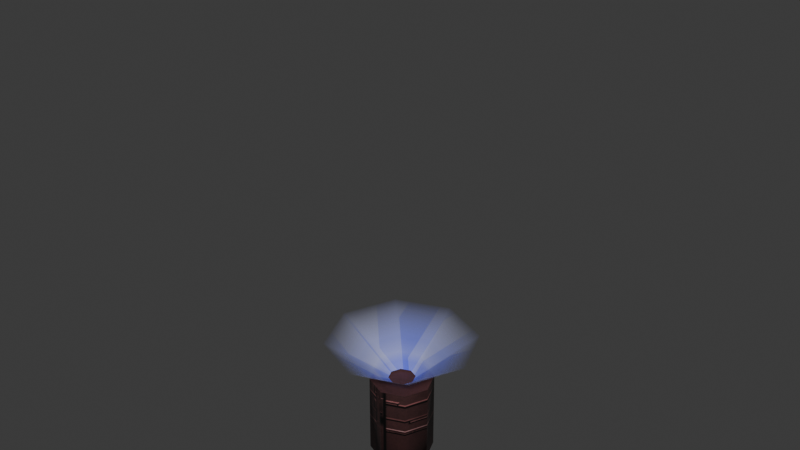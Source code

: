 # Source: Jet.blend  (saved by Blender 4.2.66; exported with 4.5.12 LTS)
import bpy
from mathutils import Matrix  # noqa: F401  (used for matrix-valued properties, if any)

bpy.ops.wm.read_factory_settings(use_empty=True)
scene = bpy.context.scene
scene.name = 'Scene'

# ---- collections
col_collection = bpy.data.collections.new('Collection'); scene.collection.children.link(col_collection)
col_gltf_not_exported = bpy.data.collections.new('glTF_not_exported'); scene.collection.children.link(col_gltf_not_exported)
col_gltf_not_exported.hide_render = True
col_gltf_not_exported.hide_viewport = True

# ---- images (referenced by path relative to the original .blend; pixels are not part of the script)
import os
ASSET_DIR = os.environ.get("B2B_ASSET_DIR", "")  # directory of the original .blend (textures are referenced by path, not embedded)
HERE = os.path.dirname(os.path.abspath(__file__))  # packed textures are extracted next to this script under _unpacked/

def load_image(name, relpath, width, height, colorspace="sRGB"):
    """Load a texture the original file referenced (path relative to the .blend, or extracted next to this script)."""
    p = next((c for c in (os.path.join(HERE, relpath), os.path.join(ASSET_DIR, relpath)) if relpath and os.path.exists(c)), "")
    if p:
        img = bpy.data.images.load(p, check_existing=True)
        img.name = name
    else:  # same state as the original file: an image datablock whose file is absent (Cycles renders it pink)
        img = bpy.data.images.new(name, width, height)
        img.source = "FILE"
        img.filepath = "//" + (relpath or name)
    img.colorspace_settings.name = colorspace
    return img
img_jet_light = load_image('Jet_light', '_unpacked/Jet_light.e847772f.png', 256, 256, 'sRGB')
img_jet = load_image('Jet', '_unpacked/Jet.b39ed745.png', 256, 256, 'sRGB')

# ---- materials (node trees are filled in below, after node groups)
mat_light = bpy.data.materials.new('Light')
mat_light.surface_render_method = 'BLENDED'
mat_light.blend_method = 'BLEND'
mat_metal_red = bpy.data.materials.new('Metal_red')

# ---- material node trees
mat_light.use_nodes = True; mat_light.node_tree.nodes.clear()
_N = mat_light.node_tree.nodes; _L = mat_light.node_tree.links
n0 = _N.new('ShaderNodeBsdfPrincipled'); n0.name = 'Principled BSDF'; n0.location = (10, 300)
n0.inputs[27].default_value = (0.01877, 0.01768, 0.02037, 1.0)
n0.inputs[28].default_value = 1.0
n1 = _N.new('ShaderNodeOutputMaterial'); n1.name = 'Material Output'; n1.location = (300, 300)
n2 = _N.new('ShaderNodeTexImage'); n2.name = 'Image Texture'; n2.location = (-440, 210)
n2.label = 'BASE COLOR'
n2.image = img_jet_light
_L.new(n0.outputs[0], n1.inputs[0])
_L.new(n2.outputs[0], n0.inputs[0])
_L.new(n2.outputs[1], n0.inputs[4])
n1.is_active_output = True
mat_metal_red.use_nodes = True; mat_metal_red.node_tree.nodes.clear()
_N = mat_metal_red.node_tree.nodes; _L = mat_metal_red.node_tree.links
n0 = _N.new('ShaderNodeBsdfPrincipled'); n0.name = 'Principled BSDF'; n0.location = (10, 300)
n1 = _N.new('ShaderNodeOutputMaterial'); n1.name = 'Material Output'; n1.location = (300, 300)
n2 = _N.new('ShaderNodeTexImage'); n2.name = 'Image Texture'; n2.location = (-440, 210)
n2.label = 'BASE COLOR'
n2.image = img_jet
_L.new(n0.outputs[0], n1.inputs[0])
_L.new(n2.outputs[0], n0.inputs[0])
n1.is_active_output = True

# ---- world
world_world = bpy.data.worlds.new('World'); scene.world = world_world
world_world.use_nodes = True; world_world.node_tree.nodes.clear()
_N = world_world.node_tree.nodes; _L = world_world.node_tree.links
n0 = _N.new('ShaderNodeOutputWorld'); n0.name = 'World Output'; n0.location = (300, 300)
n1 = _N.new('ShaderNodeBackground'); n1.name = 'Background'; n1.location = (10, 300)
n1.inputs[0].default_value = (0.05088, 0.05088, 0.05088, 1.0)
_L.new(n1.outputs[0], n0.inputs[0])
n0.is_active_output = True
world_world.color = (0.05088, 0.05088, 0.05088)
world_world.sun_shadow_jitter_overblur = 0.0

# ---- meshes
me_circle = bpy.data.meshes.new('Circle')
me_circle.from_pydata([(8.453e-16, 0.4231, 2.886), (-0.2992, 0.2992, 2.886), (-0.4231, -4.939e-08, 2.886), (-0.2992, -0.2992, 2.886), (8.453e-16, -0.4231, 2.886), (0.2992, -0.2992, 2.886), (0.4231, -4.939e-08, 2.886), (0.2992, 0.2992, 2.886), (-1.672, 1.672, 4.234), (-1.71e-08, 2.365, 4.234), (-2.365, -5.537e-08, 4.234), (-1.672, -1.672, 4.234), (-1.71e-08, -2.365, 4.234), (1.672, -1.672, 4.234), (2.365, -5.537e-08, 4.234), (1.672, 1.672, 4.234), (8.348e-16, 0.4231, 2.85), (-0.2992, 0.2992, 2.85), (-0.4231, -4.878e-08, 2.85), (-0.2992, -0.2992, 2.85), (8.348e-16, -0.4231, 2.85), (0.2992, -0.2992, 2.85), (0.4231, -4.878e-08, 2.85), (0.2992, 0.2992, 2.85), (-0.7071, 0.7071, 2.85), (8.348e-16, 1.0, 2.85), (-1.0, -4.878e-08, 2.85), (-0.7071, -0.7071, 2.85), (8.348e-16, -1.0, 2.85), (0.7071, -0.7071, 2.85), (1.0, -4.878e-08, 2.85), (0.7071, 0.7071, 2.85), (7.904e-39, 0.673, -1.152e-08), (8.85e-17, 1.0, 0.3021), (-0.4759, 0.4759, -8.144e-09), (-0.7071, 0.7071, 0.3021), (-0.673, -1.349e-23, -5.913e-16), (-1.0, -5.171e-09, 0.3021), (-0.4759, -0.4759, 8.144e-09), (-0.7071, -0.7071, 0.3021), (8.85e-17, -1.0, 0.3021), (-7.904e-39, -0.673, 1.152e-08), (0.4759, -0.4759, 8.144e-09), (0.7071, -0.7071, 0.3021), (1.0, -5.171e-09, 0.3021), (0.673, 1.349e-23, 5.913e-16), (0.4759, 0.4759, -8.144e-09), (0.7071, 0.7071, 0.3021)], [], [(0, 1, 8, 9), (4, 5, 13, 12), (2, 3, 11, 10), (5, 6, 14, 13), (6, 7, 15, 14), (7, 0, 9, 15), (18, 17, 24, 26), (1, 2, 10, 8), (23, 16, 17), (17, 18, 19), (19, 20, 21), (21, 22, 23), (39, 37, 36, 38), (19, 21, 23, 17), (35, 37, 26, 24), (33, 35, 24, 25), (40, 43, 29, 28), (47, 33, 25, 31), (45, 41, 36, 32), (39, 40, 28, 27), (21, 20, 28, 29), (20, 19, 27, 28), (16, 23, 31, 25), (23, 22, 30, 31), (17, 16, 25, 24), (19, 18, 26, 27), (22, 21, 29, 30), (44, 47, 31, 30), (46, 32, 33, 47), (47, 44, 45, 46), (3, 4, 12, 11), (40, 39, 38, 41), (43, 40, 41, 42), (35, 33, 32, 34), (37, 35, 34, 36), (42, 45, 44, 43), (36, 34, 32), (32, 46, 45), (45, 42, 41), (41, 38, 36), (37, 39, 27, 26), (43, 44, 30, 29)])
me_circle.polygons.foreach_set('use_smooth', [1, 1, 1, 1, 1, 1, 0, 1, 0, 0, 0, 0, 1, 0, 1, 1, 1, 1, 0, 1, 0, 0, 0, 0, 0, 0, 0, 1, 1, 1, 1, 1, 1, 1, 1, 1, 0, 0, 0, 0, 1, 1])
me_circle.polygons.foreach_set('material_index', [0, 0, 0, 0, 0, 0, 1, 0, 1, 1, 1, 1, 1, 1, 1, 1, 1, 1, 1, 1, 1, 1, 1, 1, 1, 1, 1, 1, 1, 1, 0, 1, 1, 1, 1, 1, 1, 1, 1, 1, 1, 1])
_uv = me_circle.uv_layers.new(name='UVMap')
_uv.uv.foreach_set('vector', [0.5261, 0.9885, 0.0622, 0.9885, 0.0622, 0.01271, 0.5261, 0.01271, 0.525, 0.9928, 0.989, 0.9928, 0.989, 0.01703, 0.525, 0.01703, -0.4028, 0.9928, 0.06114, 0.9928, 0.06114, 0.01703, -0.4028, 0.01703, 0.989, 0.9928, 1.453, 0.9928, 1.453, 0.01703, 0.989, 0.01703, 1.454, 0.9885, 0.99, 0.9885, 0.99, 0.01271, 1.454, 0.01271, 0.99, 0.9885, 0.5261, 0.9885, 0.5261, 0.01271, 0.99, 0.01271, 0.2607, 0.7331, 0.2607, 0.7847, 0.1758, 0.8198, 0.1758, 0.6979, 0.0622, 0.9885, -0.4017, 0.9885, -0.4017, 0.01271, 0.0622, 0.01271, 0.8462, 0.6815, 0.8462, 0.7344, 0.8088, 0.7718, 0.8088, 0.7718, 0.7559, 0.7718, 0.7185, 0.7344, 0.7185, 0.7344, 0.7185, 0.6815, 0.7559, 0.6441, 0.7559, 0.6441, 0.8088, 0.6441, 0.8462, 0.6815, 0.4895, 0.5786, 0.3136, 0.5786, 0.3136, 0.4219, 0.4895, 0.4219, 0.7185, 0.7344, 0.7559, 0.6441, 0.8462, 0.6815, 0.8088, 0.7718, 1.678, 0.9994, 1.443, 0.9994, 1.443, 0.0005817, 1.678, 0.0005816, 0.03153, 0.9994, -0.2037, 0.9994, -0.2037, 0.0005823, 0.03153, 0.0005823, 0.9722, 0.9994, 0.7371, 0.9994, 0.7371, 0.0005817, 0.9722, 0.0005817, 0.2667, 0.9994, 0.03153, 0.9994, 0.03153, 0.0005823, 0.2667, 0.000582, 0.2886, 0.2351, 0.7048, 0.06271, 0.8772, 0.4789, 0.461, 0.6513, 1.207, 0.9994, 0.9722, 0.9994, 0.9722, 0.0005817, 1.207, 0.0005817, 0.3852, 0.7331, 0.3487, 0.6966, 0.3838, 0.6118, 0.47, 0.6979, 0.3487, 0.6966, 0.2971, 0.6966, 0.262, 0.6118, 0.3838, 0.6118, 0.2971, 0.8211, 0.3487, 0.8211, 0.3838, 0.906, 0.262, 0.906, 0.3487, 0.8211, 0.3852, 0.7847, 0.47, 0.8198, 0.3838, 0.906, 0.2607, 0.7847, 0.2971, 0.8211, 0.262, 0.906, 0.1758, 0.8198, 0.2971, 0.6966, 0.2607, 0.7331, 0.1758, 0.6979, 0.262, 0.6118, 0.3852, 0.7847, 0.3852, 0.7331, 0.47, 0.6979, 0.47, 0.8198, 0.5019, 0.9994, 0.2667, 0.9994, 0.2667, 0.000582, 0.5019, 0.000582, 0.4895, 0.4219, 0.3136, 0.4219, 0.3136, 0.5786, 0.4895, 0.5786, 0.4895, 0.5786, 0.6655, 0.5786, 0.6655, 0.4219, 0.4895, 0.4219, 0.06114, 0.9928, 0.525, 0.9928, 0.525, 0.01703, 0.06114, 0.01703, 0.6655, 0.5786, 0.4895, 0.5786, 0.4895, 0.4219, 0.6655, 0.4219, 0.8414, 0.5786, 0.6655, 0.5786, 0.6655, 0.4219, 0.8414, 0.4219, 0.1377, 0.5786, 0.3136, 0.5786, 0.3136, 0.4219, 0.1377, 0.4219, 0.3136, 0.5786, 0.1377, 0.5786, 0.1377, 0.4219, 0.3136, 0.4219, 0.8414, 0.4219, 0.6655, 0.4219, 0.6655, 0.5786, 0.8414, 0.5786, 0.8772, 0.4789, 0.7048, 0.6513, 0.461, 0.6513, 0.461, 0.6513, 0.2886, 0.4789, 0.2886, 0.2351, 0.2886, 0.2351, 0.461, 0.06271, 0.7048, 0.06271, 0.7048, 0.06271, 0.8772, 0.2351, 0.8772, 0.4789, 1.443, 0.9994, 1.207, 0.9994, 1.207, 0.0005817, 1.443, 0.0005817, 0.7371, 0.9994, 0.5019, 0.9994, 0.5019, 0.000582, 0.7371, 0.0005817])
me_circle.materials.append(mat_light)
me_circle.materials.append(mat_metal_red)
me_circle.update()
me_circle.normals_split_custom_set([tuple(v) for v in zip(*[iter([0.0, 0.5704, -0.8214, -0.4033, 0.4033, -0.8214, -0.4033, 0.4033, -0.8214, 0.0, 0.5704, -0.8214, -8.909e-08, -0.5704, -0.8214, 0.4033, -0.4033, -0.8214, 0.4033, -0.4033, -0.8214, -8.567e-08, -0.5704, -0.8214, -0.5704, 3.239e-08, -0.8214, -0.4033, -0.4033, -0.8214, -0.4033, -0.4033, -0.8214, -0.5704, 2.448e-08, -0.8214, 0.4033, -0.4033, -0.8214, 0.5704, 3.239e-08, -0.8214, 0.5704, 2.448e-08, -0.8214, 0.4033, -0.4033, -0.8214, 0.5704, 3.239e-08, -0.8214, 0.4033, 0.4033, -0.8214, 0.4033, 0.4033, -0.8214, 0.5704, 2.448e-08, -0.8214, 0.4033, 0.4033, -0.8214, 0.0, 0.5704, -0.8214, 0.0, 0.5704, -0.8214, 0.4033, 0.4033, -0.8214, 0.0, 0.0, 1.0, 0.0, 0.0, 1.0, 0.0, 0.0, 1.0, 0.0, 0.0, 1.0, -0.4033, 0.4033, -0.8214, -0.5704, 3.239e-08, -0.8214, -0.5704, 2.448e-08, -0.8214, -0.4033, 0.4033, -0.8214, 0.0, 0.0, 1.0, 0.0, 0.0, 1.0, 0.0, 0.0, 1.0, 0.0, 0.0, 1.0, 0.0, 0.0, 1.0, 0.0, 0.0, 1.0, 0.0, 0.0, 1.0, 0.0, 0.0, 1.0, 0.0, 0.0, 1.0, 0.0, 0.0, 1.0, 0.0, 0.0, 1.0, 0.0, 0.0, 1.0, -0.4969, -0.497, -0.7114, -0.7028, 1.858e-08, -0.7114, -0.6786, 3.336e-08, -0.7345, -0.4798, -0.4798, -0.7345, 0.0, 0.0, 1.0, 0.0, 0.0, 1.0, 0.0, 0.0, 1.0, 0.0, 0.0, 1.0, -0.6079, 0.2912, -0.7387, -0.7028, 1.858e-08, -0.7114, -1.0, 0.0, 0.0, -0.3828, 0.9238, 4.028e-08, -8.021e-06, 0.7028, -0.7114, -0.6079, 0.2912, -0.7387, -0.3828, 0.9238, 4.028e-08, 0.0, 1.0, 6.617e-08, -6.906e-05, -0.7028, -0.7114, 0.497, -0.4968, -0.7114, 0.7071, -0.7071, -4.135e-09, 0.0, -1.0, 0.0, 0.4969, 0.4969, -0.7114, -8.021e-06, 0.7028, -0.7114, 0.0, 1.0, 6.617e-08, 0.7071, 0.7071, 3.722e-08, 1.961e-15, -1.711e-08, -1.0, 1.961e-15, -1.711e-08, -1.0, 1.961e-15, -1.711e-08, -1.0, 1.961e-15, -1.711e-08, -1.0, -0.4969, -0.497, -0.7114, -6.906e-05, -0.7028, -0.7114, 0.0, -1.0, 0.0, -0.7071, -0.7071, -4.135e-09, -2.054e-07, 0.0, 1.0, -2.054e-07, 0.0, 1.0, -2.054e-07, 0.0, 1.0, -2.054e-07, 0.0, 1.0, 2.054e-07, 0.0, 1.0, 2.054e-07, 0.0, 1.0, 2.054e-07, 0.0, 1.0, 2.054e-07, 0.0, 1.0, -4.107e-07, 0.0, 1.0, -4.107e-07, 0.0, 1.0, -4.107e-07, 0.0, 1.0, -4.107e-07, 0.0, 1.0, 0.0, 0.0, 1.0, 0.0, 0.0, 1.0, 0.0, 0.0, 1.0, 0.0, 0.0, 1.0, 4.107e-07, 0.0, 1.0, 4.107e-07, 0.0, 1.0, 4.107e-07, 0.0, 1.0, 4.107e-07, 0.0, 1.0, 0.0, 0.0, 1.0, 0.0, 0.0, 1.0, 0.0, 0.0, 1.0, 0.0, 0.0, 1.0, 0.0, 0.0, 1.0, 0.0, 0.0, 1.0, 0.0, 0.0, 1.0, 0.0, 0.0, 1.0, 0.7028, -6.905e-05, -0.7114, 0.4969, 0.4969, -0.7114, 0.7071, 0.7071, 3.722e-08, 1.0, 0.0, 0.0, 0.4798, 0.4798, -0.7345, 1.668e-08, 0.6786, -0.7345, -8.021e-06, 0.7028, -0.7114, 0.4969, 0.4969, -0.7114, 0.4969, 0.4969, -0.7114, 0.7028, -6.905e-05, -0.7114, 0.6786, 1.668e-08, -0.7345, 0.4798, 0.4798, -0.7345, -0.4033, -0.4033, -0.8214, -8.909e-08, -0.5704, -0.8214, -8.567e-08, -0.5704, -0.8214, -0.4033, -0.4033, -0.8214, -6.906e-05, -0.7028, -0.7114, -0.4969, -0.497, -0.7114, -0.4798, -0.4798, -0.7345, 1.668e-08, -0.6786, -0.7345, 0.497, -0.4968, -0.7114, -6.906e-05, -0.7028, -0.7114, 1.668e-08, -0.6786, -0.7345, 0.4798, -0.4798, -0.7345, -0.6079, 0.2912, -0.7387, -8.021e-06, 0.7028, -0.7114, 1.668e-08, 0.6786, -0.7345, -0.6532, 0.2707, -0.7071, -0.7028, 1.858e-08, -0.7114, -0.6079, 0.2912, -0.7387, -0.6532, 0.2707, -0.7071, -0.6786, 3.336e-08, -0.7345, 0.4798, -0.4798, -0.7345, 0.6786, 1.668e-08, -0.7345, 0.7028, -6.905e-05, -0.7114, 0.497, -0.4968, -0.7114, -2.367e-15, -1.711e-08, -1.0, -2.367e-15, -1.711e-08, -1.0, -2.367e-15, -1.711e-08, -1.0, -2.367e-15, -1.711e-08, -1.0, -2.367e-15, -1.711e-08, -1.0, -2.367e-15, -1.711e-08, -1.0, -2.367e-15, -1.711e-08, -1.0, -2.367e-15, -1.711e-08, -1.0, -2.367e-15, -1.711e-08, -1.0, -2.367e-15, -1.711e-08, -1.0, -2.367e-15, -1.711e-08, -1.0, -2.367e-15, -1.711e-08, -1.0, -0.7028, 1.858e-08, -0.7114, -0.4969, -0.497, -0.7114, -0.7071, -0.7071, -4.135e-09, -1.0, 0.0, 0.0, 0.497, -0.4968, -0.7114, 0.7028, -6.905e-05, -0.7114, 1.0, 0.0, 0.0, 0.7071, -0.7071, -4.135e-09])] * 3)])
me_icosphere = bpy.data.meshes.new('Icosphere')
me_icosphere.from_pydata([(0.0, 0.0, -1.0), (0.7236, -0.5257, -0.4472), (-0.2764, -0.8506, -0.4472), (-0.8944, 0.0, -0.4472), (-0.2764, 0.8506, -0.4472), (0.7236, 0.5257, -0.4472), (0.2764, -0.8506, 0.4472), (-0.7236, -0.5257, 0.4472), (-0.7236, 0.5257, 0.4472), (0.2764, 0.8506, 0.4472), (0.8944, 0.0, 0.4472), (0.0, 0.0, 1.0), (-0.1625, -0.5, -0.8507), (0.4253, -0.309, -0.8507), (0.2629, -0.809, -0.5257), (0.8506, 0.0, -0.5257), (0.4253, 0.309, -0.8507), (-0.5257, 0.0, -0.8507), (-0.6882, -0.5, -0.5257), (-0.1625, 0.5, -0.8507), (-0.6882, 0.5, -0.5257), (0.2629, 0.809, -0.5257), (0.9511, -0.309, 0.0), (0.9511, 0.309, 0.0), (0.0, -1.0, 0.0), (0.5878, -0.809, 0.0), (-0.9511, -0.309, 0.0), (-0.5878, -0.809, 0.0), (-0.5878, 0.809, 0.0), (-0.9511, 0.309, 0.0), (0.5878, 0.809, 0.0), (0.0, 1.0, 0.0), (0.6882, -0.5, 0.5257), (-0.2629, -0.809, 0.5257), (-0.8506, 0.0, 0.5257), (-0.2629, 0.809, 0.5257), (0.6882, 0.5, 0.5257), (0.1625, -0.5, 0.8507), (0.5257, 0.0, 0.8507), (-0.4253, -0.309, 0.8507), (-0.4253, 0.309, 0.8507), (0.1625, 0.5, 0.8507)], [], [(0, 13, 12), (1, 13, 15), (0, 12, 17), (0, 17, 19), (0, 19, 16), (1, 15, 22), (2, 14, 24), (3, 18, 26), (4, 20, 28), (5, 21, 30), (1, 22, 25), (2, 24, 27), (3, 26, 29), (4, 28, 31), (5, 30, 23), (6, 32, 37), (7, 33, 39), (8, 34, 40), (9, 35, 41), (10, 36, 38), (38, 41, 11), (38, 36, 41), (36, 9, 41), (41, 40, 11), (41, 35, 40), (35, 8, 40), (40, 39, 11), (40, 34, 39), (34, 7, 39), (39, 37, 11), (39, 33, 37), (33, 6, 37), (37, 38, 11), (37, 32, 38), (32, 10, 38), (23, 36, 10), (23, 30, 36), (30, 9, 36), (31, 35, 9), (31, 28, 35), (28, 8, 35), (29, 34, 8), (29, 26, 34), (26, 7, 34), (27, 33, 7), (27, 24, 33), (24, 6, 33), (25, 32, 6), (25, 22, 32), (22, 10, 32), (30, 31, 9), (30, 21, 31), (21, 4, 31), (28, 29, 8), (28, 20, 29), (20, 3, 29), (26, 27, 7), (26, 18, 27), (18, 2, 27), (24, 25, 6), (24, 14, 25), (14, 1, 25), (22, 23, 10), (22, 15, 23), (15, 5, 23), (16, 21, 5), (16, 19, 21), (19, 4, 21), (19, 20, 4), (19, 17, 20), (17, 3, 20), (17, 18, 3), (17, 12, 18), (12, 2, 18), (15, 16, 5), (15, 13, 16), (13, 0, 16), (12, 14, 2), (12, 13, 14), (13, 1, 14)])
_uv = me_icosphere.uv_layers.new(name='UVMap')
_uv.uv.foreach_set('vector', [0.1818, 0.0, 0.2273, 0.07873, 0.1364, 0.07873, 0.2727, 0.1575, 0.3182, 0.07873, 0.3636, 0.1575, 0.9091, 0.0, 0.9545, 0.07873, 0.8636, 0.07873, 0.7273, 0.0, 0.7727, 0.07873, 0.6818, 0.07873, 0.5455, 0.0, 0.5909, 0.07873, 0.5, 0.07873, 0.2727, 0.1575, 0.3636, 0.1575, 0.3182, 0.2362, 0.09091, 0.1575, 0.1818, 0.1575, 0.1364, 0.2362, 0.8182, 0.1575, 0.9091, 0.1575, 0.8636, 0.2362, 0.6364, 0.1575, 0.7273, 0.1575, 0.6818, 0.2362, 0.4545, 0.1575, 0.5455, 0.1575, 0.5, 0.2362, 0.2727, 0.1575, 0.3182, 0.2362, 0.2273, 0.2362, 0.09091, 0.1575, 0.1364, 0.2362, 0.04546, 0.2362, 0.8182, 0.1575, 0.8636, 0.2362, 0.7727, 0.2362, 0.6364, 0.1575, 0.6818, 0.2362, 0.5909, 0.2362, 0.4545, 0.1575, 0.5, 0.2362, 0.4091, 0.2362, 0.1818, 0.3149, 0.2727, 0.3149, 0.2273, 0.3937, 0.0, 0.3149, 0.09091, 0.3149, 0.04546, 0.3937, 0.7273, 0.3149, 0.8182, 0.3149, 0.7727, 0.3937, 0.5455, 0.3149, 0.6364, 0.3149, 0.5909, 0.3937, 0.3636, 0.3149, 0.4545, 0.3149, 0.4091, 0.3937, 0.4091, 0.3937, 0.5, 0.3937, 0.4545, 0.4724, 0.4091, 0.3937, 0.4545, 0.3149, 0.5, 0.3937, 0.4545, 0.3149, 0.5455, 0.3149, 0.5, 0.3937, 0.5909, 0.3937, 0.6818, 0.3937, 0.6364, 0.4724, 0.5909, 0.3937, 0.6364, 0.3149, 0.6818, 0.3937, 0.6364, 0.3149, 0.7273, 0.3149, 0.6818, 0.3937, 0.7727, 0.3937, 0.8636, 0.3937, 0.8182, 0.4724, 0.7727, 0.3937, 0.8182, 0.3149, 0.8636, 0.3937, 0.8182, 0.3149, 0.9091, 0.3149, 0.8636, 0.3937, 0.04546, 0.3937, 0.1364, 0.3937, 0.09091, 0.4724, 0.04546, 0.3937, 0.09091, 0.3149, 0.1364, 0.3937, 0.09091, 0.3149, 0.1818, 0.3149, 0.1364, 0.3937, 0.2273, 0.3937, 0.3182, 0.3937, 0.2727, 0.4724, 0.2273, 0.3937, 0.2727, 0.3149, 0.3182, 0.3937, 0.2727, 0.3149, 0.3636, 0.3149, 0.3182, 0.3937, 0.4091, 0.2362, 0.4545, 0.3149, 0.3636, 0.3149, 0.4091, 0.2362, 0.5, 0.2362, 0.4545, 0.3149, 0.5, 0.2362, 0.5455, 0.3149, 0.4545, 0.3149, 0.5909, 0.2362, 0.6364, 0.3149, 0.5455, 0.3149, 0.5909, 0.2362, 0.6818, 0.2362, 0.6364, 0.3149, 0.6818, 0.2362, 0.7273, 0.3149, 0.6364, 0.3149, 0.7727, 0.2362, 0.8182, 0.3149, 0.7273, 0.3149, 0.7727, 0.2362, 0.8636, 0.2362, 0.8182, 0.3149, 0.8636, 0.2362, 0.9091, 0.3149, 0.8182, 0.3149, 0.04546, 0.2362, 0.09091, 0.3149, 0.0, 0.3149, 0.04546, 0.2362, 0.1364, 0.2362, 0.09091, 0.3149, 0.1364, 0.2362, 0.1818, 0.3149, 0.09091, 0.3149, 0.2273, 0.2362, 0.2727, 0.3149, 0.1818, 0.3149, 0.2273, 0.2362, 0.3182, 0.2362, 0.2727, 0.3149, 0.3182, 0.2362, 0.3636, 0.3149, 0.2727, 0.3149, 0.5, 0.2362, 0.5909, 0.2362, 0.5455, 0.3149, 0.5, 0.2362, 0.5455, 0.1575, 0.5909, 0.2362, 0.5455, 0.1575, 0.6364, 0.1575, 0.5909, 0.2362, 0.6818, 0.2362, 0.7727, 0.2362, 0.7273, 0.3149, 0.6818, 0.2362, 0.7273, 0.1575, 0.7727, 0.2362, 0.7273, 0.1575, 0.8182, 0.1575, 0.7727, 0.2362, 0.8636, 0.2362, 0.9545, 0.2362, 0.9091, 0.3149, 0.8636, 0.2362, 0.9091, 0.1575, 0.9545, 0.2362, 0.9091, 0.1575, 1.0, 0.1575, 0.9545, 0.2362, 0.1364, 0.2362, 0.2273, 0.2362, 0.1818, 0.3149, 0.1364, 0.2362, 0.1818, 0.1575, 0.2273, 0.2362, 0.1818, 0.1575, 0.2727, 0.1575, 0.2273, 0.2362, 0.3182, 0.2362, 0.4091, 0.2362, 0.3636, 0.3149, 0.3182, 0.2362, 0.3636, 0.1575, 0.4091, 0.2362, 0.3636, 0.1575, 0.4545, 0.1575, 0.4091, 0.2362, 0.5, 0.07873, 0.5455, 0.1575, 0.4545, 0.1575, 0.5, 0.07873, 0.5909, 0.07873, 0.5455, 0.1575, 0.5909, 0.07873, 0.6364, 0.1575, 0.5455, 0.1575, 0.6818, 0.07873, 0.7273, 0.1575, 0.6364, 0.1575, 0.6818, 0.07873, 0.7727, 0.07873, 0.7273, 0.1575, 0.7727, 0.07873, 0.8182, 0.1575, 0.7273, 0.1575, 0.8636, 0.07873, 0.9091, 0.1575, 0.8182, 0.1575, 0.8636, 0.07873, 0.9545, 0.07873, 0.9091, 0.1575, 0.9545, 0.07873, 1.0, 0.1575, 0.9091, 0.1575, 0.3636, 0.1575, 0.4091, 0.07873, 0.4545, 0.1575, 0.3636, 0.1575, 0.3182, 0.07873, 0.4091, 0.07873, 0.3182, 0.07873, 0.3636, 0.0, 0.4091, 0.07873, 0.1364, 0.07873, 0.1818, 0.1575, 0.09091, 0.1575, 0.1364, 0.07873, 0.2273, 0.07873, 0.1818, 0.1575, 0.2273, 0.07873, 0.2727, 0.1575, 0.1818, 0.1575])
me_icosphere.update()
arm_armature = bpy.data.armatures.new('Armature')  # bones are not reproduced

# ---- objects
ob_armature = bpy.data.objects.new('Armature', arm_armature)
ob_circle_001 = bpy.data.objects.new('Circle.001', me_circle)
ob_icosphere = bpy.data.objects.new('Icosphere', me_icosphere)

# ---- transforms, parenting, visibility, modifiers, constraints
ob_armature.location = (0.0, 0.0, 0.0)
ob_armature.rotation_mode = 'QUATERNION'
ob_armature.rotation_quaternion = (1.0, 0.0, 0.0, 0.0)
ob_armature.show_in_front = True
ob_circle_001.parent = ob_armature
ob_circle_001.location = (0.0, 0.0, 0.0)
ob_circle_001.rotation_mode = 'QUATERNION'
ob_circle_001.rotation_quaternion = (1.0, 0.0, 0.0, 0.0)
_vg = ob_circle_001.vertex_groups.new(name='Bone')
_vg.add([0, 1, 2, 3, 4, 5, 6, 7, 16, 17, 18, 19, 20, 21, 22, 23, 24, 25, 26, 27, 28, 29, 30, 31, 32, 33, 34, 35, 36, 37, 38, 39, 40, 41, 42, 43, 44, 45, 46, 47], 1.0, 'REPLACE')
_vg = ob_circle_001.vertex_groups.new(name='Bone.001')
_vg.add([8, 9, 10, 11, 12, 13, 14, 15], 1.0, 'REPLACE')
_m = ob_circle_001.modifiers.new('Armature', 'ARMATURE')
_m.object = ob_armature
ob_icosphere.location = (0.0, 0.0, 0.0)

# ---- collection membership
scene.collection.objects.link(ob_armature)
scene.collection.objects.link(ob_circle_001)
col_gltf_not_exported.objects.link(ob_icosphere)

# ---- scene / render settings (as saved in the file)
scene.frame_start = 1; scene.frame_end = 250; scene.frame_set(1)
scene.render.engine = 'BLENDER_EEVEE_NEXT'
bpy.context.view_layer.update()

# ---- added for rendering (the .blend has no active camera and no usable light): camera, sun
cam_auto = bpy.data.cameras.new('AutoCamera')
cam_auto.lens = 50.0
cam_auto.sensor_width = 36.0
cam_auto.clip_end = 1000.0
ob_auto_camera = bpy.data.objects.new('AutoCamera', cam_auto)
scene.collection.objects.link(ob_auto_camera)
ob_auto_camera.location = (18.0389, -21.7425, 22.5878)
ob_auto_camera.rotation_euler = (1.09748, -7.21219e-08, 0.694738)
scene.camera = ob_auto_camera
light_auto_sun = bpy.data.lights.new('AutoSun', 'SUN')
light_auto_sun.energy = 3.0
light_auto_sun.angle = 0.0523599
ob_auto_sun = bpy.data.objects.new('AutoSun', light_auto_sun)
scene.collection.objects.link(ob_auto_sun)
ob_auto_sun.rotation_euler = (0.872665, 0.174533, 0.523599)
bpy.context.view_layer.update()
